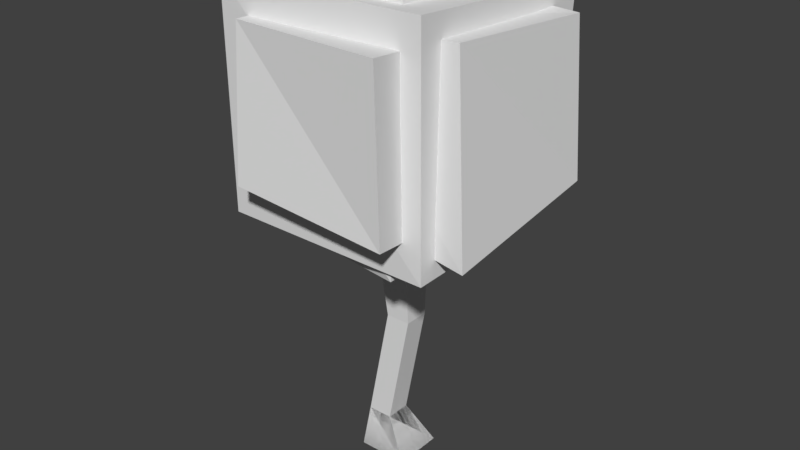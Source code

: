 # Source: BoxyTree.blend  (saved by Blender 2.79.0; exported with 4.5.12 LTS)
import bpy
from mathutils import Matrix  # noqa: F401  (used for matrix-valued properties, if any)

bpy.ops.wm.read_factory_settings(use_empty=True)
scene = bpy.context.scene
scene.name = 'Scene'

# ---- collections
col_collection_1 = bpy.data.collections.new('Collection 1'); scene.collection.children.link(col_collection_1)

# ---- world
world_world = bpy.data.worlds.new('World'); scene.world = world_world
world_world.color = (0.05088, 0.05088, 0.05088)
world_world.use_sun_shadow = False
world_world.sun_shadow_jitter_overblur = 0.0
world_world.cycles.sampling_method = 'MANUAL'

# ---- meshes
me_cube_017 = bpy.data.meshes.new('Cube.017')
me_cube_017.from_pydata([(-1.0, -1.0, -1.0), (-0.8295, -1.0, 0.9322), (-1.0, 1.0, -1.0), (-1.098, 1.17, 0.6285), (1.0, -1.0, -1.0), (1.0, -1.0, 0.8565), (1.0, 1.0, -1.0), (1.142, 1.136, 0.8895)], [], [(0, 1, 3, 2), (2, 3, 7, 6), (6, 7, 5, 4), (4, 5, 1, 0), (2, 6, 4, 0), (7, 3, 1, 5)])
me_cube_017.use_remesh_preserve_volume = False
me_cube_017.use_remesh_preserve_attributes = False
me_cube_017.use_mirror_vertex_groups = False
me_cube_017.update()
me_cube_016 = bpy.data.meshes.new('Cube.016')
me_cube_016.from_pydata([(-1.0, -1.0, -1.0), (-1.045, -0.5019, 0.4258), (-1.0, 1.0, -1.0), (-1.045, 0.5019, 0.4258), (1.0, -1.0, -1.0), (-0.04093, -0.5019, 0.4258), (1.0, 1.0, -1.0), (-0.04093, 0.5019, 0.4258), (-1.0, -1.0, -1.0), (-1.045, -0.5019, 0.4258), (-1.0, 1.0, -1.0), (-1.045, 0.5019, 0.4258), (1.0, -1.0, -1.0), (-0.04093, -0.5019, 0.4258), (1.0, 1.0, -1.0), (-0.04093, 0.5019, 0.4258), (-0.1209, -0.4903, 5.103), (-0.1209, 0.4903, 5.103), (0.8598, -0.4903, 5.103), (0.8598, 0.4903, 5.103), (-0.8428, -0.8428, 11.38), (-0.8428, 0.8428, 11.38), (0.8428, -0.8428, 11.38), (0.8428, 0.8428, 11.38), (-1.0, 1.0, -1.0), (1.0, 1.0, -1.0), (-1.0, -1.0, -1.0), (-1.0, 1.0, -1.0), (1.0, -1.0, -1.0), (1.0, 1.0, -1.0), (-0.8428, -0.8428, 11.38), (-0.8428, 0.8428, 11.38), (0.8428, -0.8428, 11.38), (0.8428, 0.8428, 11.38), (-1.468, -1.468, 13.76), (-1.468, 1.468, 13.76), (1.468, -1.468, 13.76), (1.468, 1.468, 13.76), (-4.142, -3.961, 9.49), (-3.697, -4.4, 18.24), (-3.815, 3.602, 9.874), (-4.463, 3.903, 17.25), (4.269, -4.027, 9.51), (4.181, -4.023, 18.25), (4.133, 3.528, 9.537), (4.425, 3.782, 17.78)], [(26, 8), (24, 27), (25, 29), (12, 28)], [(0, 2, 3, 1), (2, 6, 7, 3), (6, 4, 5, 7), (4, 0, 1, 5), (2, 0, 4, 6), (7, 5, 1, 3), (8, 9, 11, 10), (10, 11, 15, 14), (14, 15, 13, 12), (12, 13, 9, 8), (10, 14, 12, 8), (15, 11, 17, 19), (18, 19, 23, 22), (13, 15, 19, 18), (11, 9, 16, 17), (9, 13, 18, 16), (20, 22, 32, 30), (17, 16, 20, 21), (16, 18, 22, 20), (19, 17, 21, 23), (14, 10, 24, 25), (30, 32, 36, 34), (23, 21, 31, 33), (22, 23, 33, 32), (21, 20, 30, 31), (37, 35, 34, 36), (33, 31, 35, 37), (32, 33, 37, 36), (31, 30, 34, 35), (38, 39, 41, 40), (40, 41, 45, 44), (44, 45, 43, 42), (42, 43, 39, 38), (40, 44, 42, 38), (45, 41, 39, 43)])
me_cube_016.use_remesh_preserve_volume = False
me_cube_016.use_remesh_preserve_attributes = False
me_cube_016.use_mirror_vertex_groups = False
me_cube_016.update()
me_cube_018 = bpy.data.meshes.new('Cube.018')
me_cube_018.from_pydata([(-1.0, -1.0, -1.0), (-1.0, -1.0, 1.0), (-1.0, 1.0, -1.0), (-1.0, 1.0, 1.0), (1.0, -1.0, -1.0), (1.0, -1.0, 1.0), (1.0, 1.0, -1.0), (1.0, 1.0, 1.0)], [], [(0, 1, 3, 2), (2, 3, 7, 6), (6, 7, 5, 4), (4, 5, 1, 0), (2, 6, 4, 0), (7, 3, 1, 5)])
me_cube_018.use_remesh_preserve_volume = False
me_cube_018.use_remesh_preserve_attributes = False
me_cube_018.use_mirror_vertex_groups = False
me_cube_018.update()
me_cube_019 = bpy.data.meshes.new('Cube.019')
me_cube_019.from_pydata([(-0.8889, -1.0, -0.924), (-0.8328, -1.0, 1.245), (-0.8958, 0.8672, -0.7073), (-0.9659, 0.929, 1.0), (1.0, -1.0, -1.0), (1.0, -1.0, 1.0), (1.0, 1.0, -1.0), (1.0, 1.0, 1.0)], [], [(0, 1, 3, 2), (2, 3, 7, 6), (6, 7, 5, 4), (4, 5, 1, 0), (2, 6, 4, 0), (7, 3, 1, 5)])
me_cube_019.use_remesh_preserve_volume = False
me_cube_019.use_remesh_preserve_attributes = False
me_cube_019.use_mirror_vertex_groups = False
me_cube_019.update()
me_cube_020 = bpy.data.meshes.new('Cube.020')
me_cube_020.from_pydata([(-1.0, -1.0, -1.0), (-1.0, -1.0, 1.0), (-1.0, 1.0, -1.0), (-1.0, 1.0, 1.0), (0.9843, -1.075, -1.252), (0.817, -0.987, 1.08), (1.0, 1.0, -0.9481), (1.0, 0.7782, 1.0)], [], [(0, 1, 3, 2), (2, 3, 7, 6), (6, 7, 5, 4), (4, 5, 1, 0), (2, 6, 4, 0), (7, 3, 1, 5)])
me_cube_020.use_remesh_preserve_volume = False
me_cube_020.use_remesh_preserve_attributes = False
me_cube_020.use_mirror_vertex_groups = False
me_cube_020.update()
me_cube_021 = bpy.data.meshes.new('Cube.021')
me_cube_021.from_pydata([(-0.7795, -0.7337, -0.6416), (-0.7878, -0.597, 1.147), (-1.0, 1.0, -1.0), (-1.0, 1.0, 1.0), (1.168, -0.7, -0.7988), (1.136, -0.7289, 1.181), (1.0, 1.0, -1.0), (1.0, 1.0, 1.0)], [], [(0, 1, 3, 2), (2, 3, 7, 6), (6, 7, 5, 4), (4, 5, 1, 0), (2, 6, 4, 0), (7, 3, 1, 5)])
me_cube_021.use_remesh_preserve_volume = False
me_cube_021.use_remesh_preserve_attributes = False
me_cube_021.use_mirror_vertex_groups = False
me_cube_021.update()
me_cube_022 = bpy.data.meshes.new('Cube.022')
me_cube_022.from_pydata([(-0.9212, -0.6213, -1.007), (-1.0, -1.0, 1.0), (-1.013, 1.16, -0.7551), (-1.0, 1.0, 1.0), (0.9557, -1.065, -0.8347), (1.0, -1.0, 1.0), (0.9345, 0.8994, -0.7606), (1.0, 1.0, 1.0)], [], [(0, 1, 3, 2), (2, 3, 7, 6), (6, 7, 5, 4), (4, 5, 1, 0), (2, 6, 4, 0), (7, 3, 1, 5)])
me_cube_022.use_remesh_preserve_volume = False
me_cube_022.use_remesh_preserve_attributes = False
me_cube_022.use_mirror_vertex_groups = False
me_cube_022.update()

# ---- objects
ob_cube_001 = bpy.data.objects.new('Cube.001', me_cube_017)
ob_cube = bpy.data.objects.new('Cube', me_cube_016)
ob_cube_002 = bpy.data.objects.new('Cube.002', me_cube_018)
ob_cube_003 = bpy.data.objects.new('Cube.003', me_cube_019)
ob_cube_004 = bpy.data.objects.new('Cube.004', me_cube_020)
ob_cube_005 = bpy.data.objects.new('Cube.005', me_cube_021)
ob_cube_006 = bpy.data.objects.new('Cube.006', me_cube_022)

# ---- transforms, parenting, visibility, modifiers, constraints
ob_cube_001.location = (-0.02423, -0.06737, 3.532)
ob_cube_001.scale = (0.6933, 0.6933, 0.6933)
ob_cube_001.lineart.crease_threshold = 0.0
ob_cube.location = (0.0, 0.0, 0.0)
ob_cube.scale = (0.2214, 0.2214, 0.2214)
ob_cube.lineart.crease_threshold = 0.0
ob_cube_002.location = (-0.02915, 0.378, 3.076)
ob_cube_002.scale = (0.6933, 0.6933, 0.6933)
ob_cube_002.lineart.crease_threshold = 0.0
ob_cube_003.location = (-0.4059, 0.002783, 2.933)
ob_cube_003.scale = (0.6933, 0.6933, 0.6933)
ob_cube_003.lineart.crease_threshold = 0.0
ob_cube_004.location = (0.5062, 0.002783, 3.093)
ob_cube_004.scale = (0.6933, 0.6933, 0.6933)
ob_cube_004.lineart.crease_threshold = 0.0
ob_cube_005.location = (-0.002505, -0.6787, 2.989)
ob_cube_005.scale = (0.6933, 0.6933, 0.6933)
ob_cube_005.lineart.crease_threshold = 0.0
ob_cube_006.location = (-0.02915, -0.1092, 2.594)
ob_cube_006.scale = (0.6933, 0.6933, 0.6933)
ob_cube_006.lineart.crease_threshold = 0.0

# ---- collection membership
col_collection_1.objects.link(ob_cube_001)
col_collection_1.objects.link(ob_cube)
col_collection_1.objects.link(ob_cube_002)
col_collection_1.objects.link(ob_cube_003)
col_collection_1.objects.link(ob_cube_004)
col_collection_1.objects.link(ob_cube_005)
col_collection_1.objects.link(ob_cube_006)

# ---- scene / render settings (as saved in the file)
scene.frame_start = 1; scene.frame_end = 250; scene.frame_set(0)
scene.render.engine = 'BLENDER_EEVEE_NEXT'
scene.render.resolution_percentage = 50
scene.render.dither_intensity = 0.0
scene.cycles.use_denoising = False
scene.cycles.samples = 128
scene.cycles.sampling_pattern = 'TABULATED_SOBOL'
scene.cycles.use_adaptive_sampling = False
scene.cycles.use_light_tree = False
scene.cycles.blur_glossy = 0.0
scene.cycles.sample_clamp_indirect = 0.0
scene.view_settings.view_transform = 'Standard'
bpy.context.view_layer.update()

# ---- added for rendering (the .blend has no active camera and no usable light): camera, sun
cam_auto = bpy.data.cameras.new('AutoCamera')
cam_auto.lens = 50.0
cam_auto.sensor_width = 36.0
cam_auto.clip_end = 1000.0
ob_auto_camera = bpy.data.objects.new('AutoCamera', cam_auto)
scene.collection.objects.link(ob_auto_camera)
ob_auto_camera.location = (5.0989, -6.10236, 6.00821)
ob_auto_camera.rotation_euler = (1.09748, -7.21219e-08, 0.694738)
scene.camera = ob_auto_camera
light_auto_sun = bpy.data.lights.new('AutoSun', 'SUN')
light_auto_sun.energy = 3.0
light_auto_sun.angle = 0.0523599
ob_auto_sun = bpy.data.objects.new('AutoSun', light_auto_sun)
scene.collection.objects.link(ob_auto_sun)
ob_auto_sun.rotation_euler = (0.872665, 0.174533, 0.523599)
bpy.context.view_layer.update()
